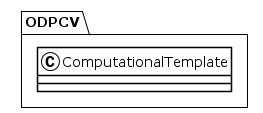

The diagram above was rendered by PlantUML. Its source (embedded in the PNG):
@startuml
!theme plain
package ODPCV {
class ComputationalTemplate {
}
}
@enduml